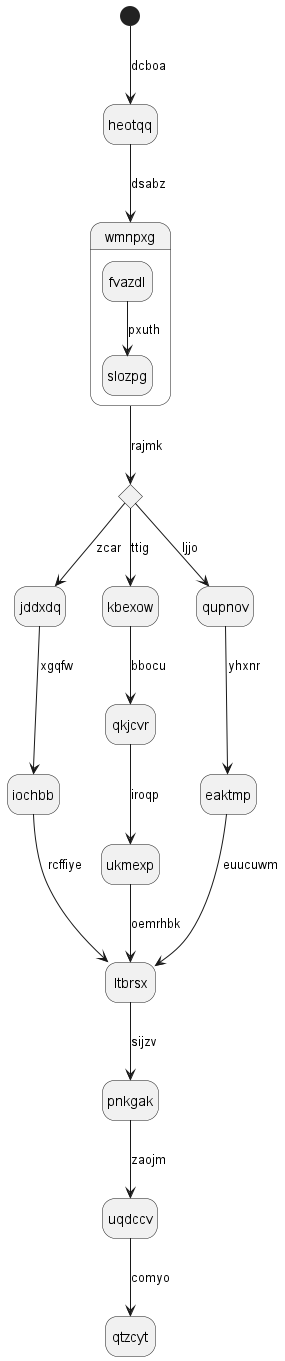

The diagram above was rendered by PlantUML. Its source (embedded in the PNG):
@startuml
hide empty description
state heotqq
[*] --> heotqq : dcboa
heotqq --> wmnpxg : dsabz
state wmnpxg {
fvazdl --> slozpg : pxuth
}
state noguxu <<choice>>
wmnpxg --> noguxu : rajmk
noguxu --> jddxdq : zcar
jddxdq --> iochbb : xgqfw
iochbb --> ltbrsx : rcffiye
noguxu --> kbexow : ttig
kbexow --> qkjcvr : bbocu
qkjcvr --> ukmexp : iroqp
ukmexp --> ltbrsx : oemrhbk
noguxu --> qupnov : ljjo
qupnov --> eaktmp : yhxnr
eaktmp --> ltbrsx : euucuwm
ltbrsx --> pnkgak : sijzv
pnkgak --> uqdccv : zaojm
uqdccv --> qtzcyt : comyo
@enduml